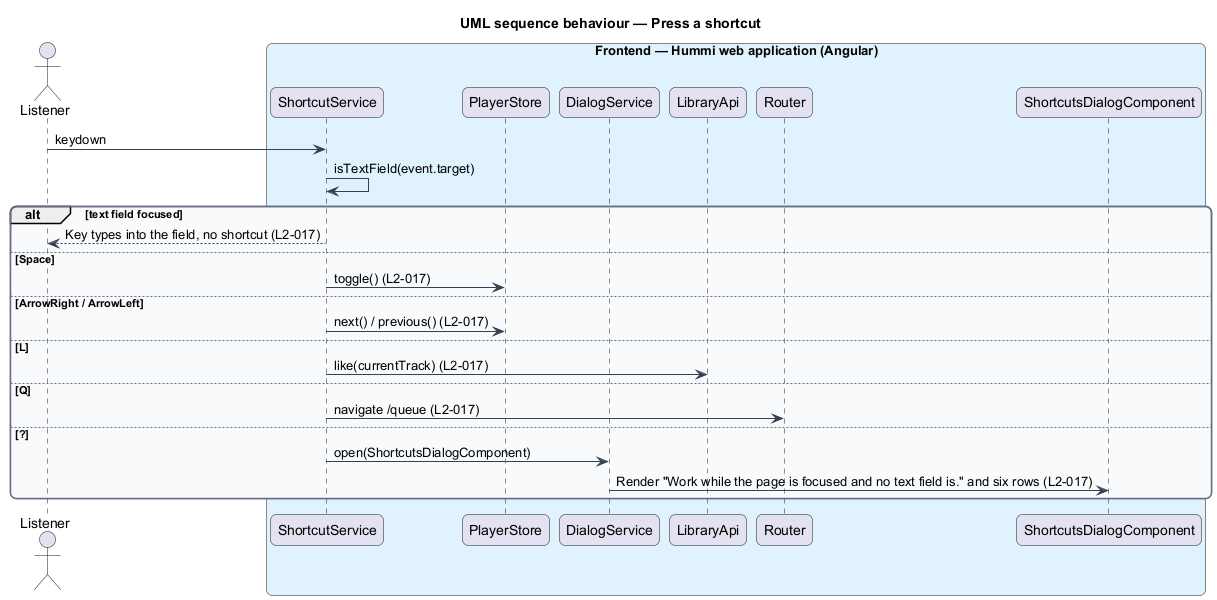

The diagram above was rendered by PlantUML. Its source (embedded in the PNG):
@startuml
title UML sequence behaviour — Press a shortcut
skinparam backgroundColor #FFFFFF
skinparam shadowing false
skinparam roundcorner 12
skinparam defaultFontName Arial
skinparam ArrowColor #344054
skinparam rectangle {
  BorderColor #344054
  FontColor #101828
}
skinparam package {
  BorderColor #667085
  FontColor #101828
  BackgroundColor #F9FAFB
}
actor "Listener" as u
box "Frontend — Hummi web application (Angular)" #E0F2FE
  participant "ShortcutService" as keys
  participant "PlayerStore" as player
  participant "DialogService" as dialogs
  participant "LibraryApi" as like
  participant "Router" as router
  participant "ShortcutsDialogComponent" as dlg
end box
u -> keys : keydown
keys -> keys : isTextField(event.target)
alt text field focused
  keys --> u : Key types into the field, no shortcut (L2-017)
else Space
  keys -> player : toggle() (L2-017)
else ArrowRight / ArrowLeft
  keys -> player : next() / previous() (L2-017)
else L
  keys -> like : like(currentTrack) (L2-017)
else Q
  keys -> router : navigate /queue (L2-017)
else ?
  keys -> dialogs : open(ShortcutsDialogComponent)
  dialogs -> dlg : Render "Work while the page is focused and no text field is." and six rows (L2-017)
end
@enduml